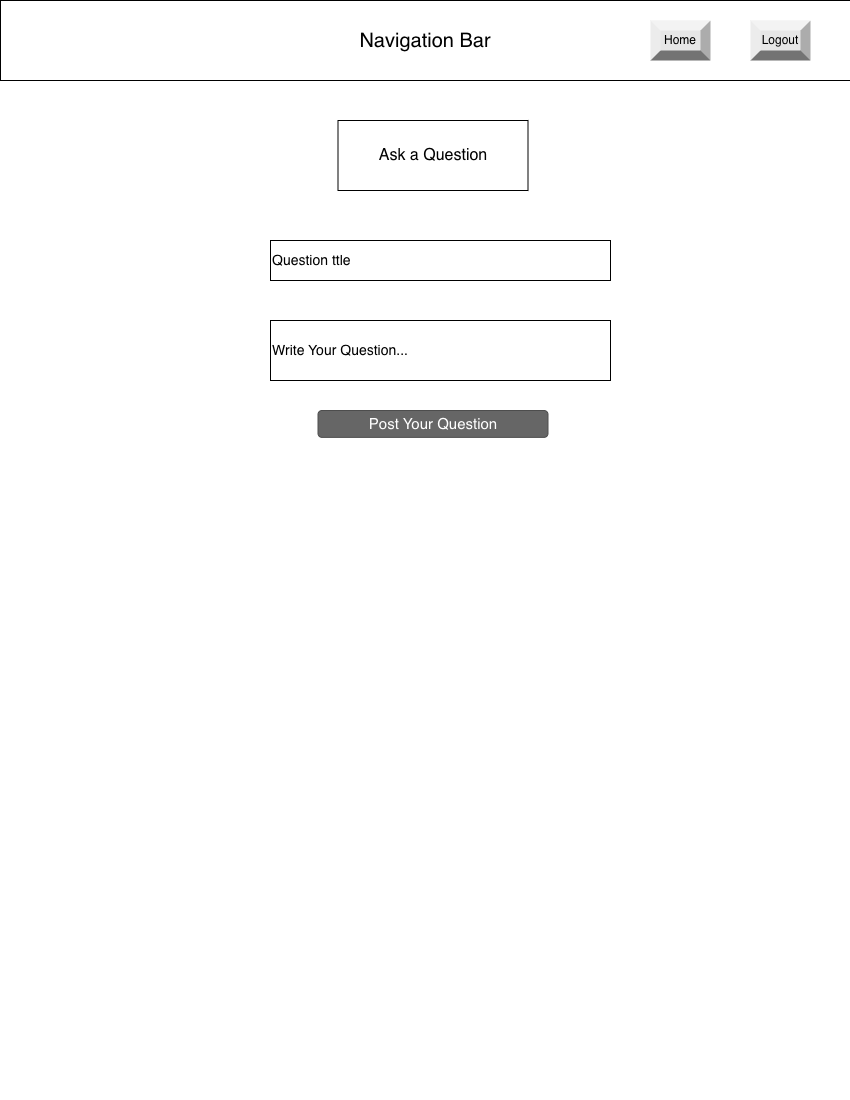

The diagram above was exported from draw.io. Its source (the exported page's mxGraphModel, read from the mxfile embedded in the PNG):
<mxGraphModel dx="1504" dy="1036" grid="1" gridSize="10" guides="1" tooltips="1" connect="1" arrows="1" fold="1" page="1" pageScale="1" pageWidth="850" pageHeight="1100" math="0" shadow="0">
  <root>
    <mxCell id="0" />
    <mxCell id="1" parent="0" />
    <mxCell id="w_LPj20ofB1FD8sgqPA_-1" parent="1" style="rounded=0;whiteSpace=wrap;html=1;" value="&lt;font style=&quot;font-size: 20px;&quot;&gt;Navigation Bar&lt;/font&gt;" vertex="1">
      <mxGeometry height="80" width="850" as="geometry" />
    </mxCell>
    <mxCell id="w_LPj20ofB1FD8sgqPA_-9" parent="1" style="rounded=0;whiteSpace=wrap;html=1;" value="&lt;font style=&quot;font-size: 16px;&quot;&gt;Ask a Question&lt;/font&gt;" vertex="1">
      <mxGeometry height="70" width="190" x="337.5" y="120" as="geometry" />
    </mxCell>
    <mxCell id="w_LPj20ofB1FD8sgqPA_-16" parent="1" style="rounded=1;html=1;shadow=0;dashed=0;whiteSpace=wrap;fontSize=10;fillColor=#666666;align=center;strokeColor=#4D4D4D;fontColor=#ffffff;" value="&lt;font style=&quot;font-size: 15px;&quot;&gt;Post Your Question&lt;/font&gt;" vertex="1">
      <mxGeometry height="26.88" width="230" x="317.5" y="410" as="geometry" />
    </mxCell>
    <mxCell id="w_LPj20ofB1FD8sgqPA_-22" parent="1" style="labelPosition=center;verticalLabelPosition=middle;align=center;html=1;shape=mxgraph.basic.shaded_button;dx=10;fillColor=#E6E6E6;strokeColor=none;whiteSpace=wrap;" value="Home" vertex="1">
      <mxGeometry height="40" width="60" x="650" y="20" as="geometry" />
    </mxCell>
    <mxCell id="w_LPj20ofB1FD8sgqPA_-23" parent="1" style="labelPosition=center;verticalLabelPosition=middle;align=center;html=1;shape=mxgraph.basic.shaded_button;dx=10;fillColor=#E6E6E6;strokeColor=none;whiteSpace=wrap;" value="Logout" vertex="1">
      <mxGeometry height="40" width="60" x="750" y="20" as="geometry" />
    </mxCell>
    <mxCell id="w_LPj20ofB1FD8sgqPA_-31" parent="1" style="rounded=0;whiteSpace=wrap;html=1;align=left;" value="&lt;font style=&quot;font-size: 14px;&quot;&gt;Question ttle&lt;/font&gt;" vertex="1">
      <mxGeometry height="40" width="340" x="270" y="240" as="geometry" />
    </mxCell>
    <mxCell id="w_LPj20ofB1FD8sgqPA_-32" parent="1" style="rounded=0;whiteSpace=wrap;html=1;align=left;" value="&lt;font style=&quot;font-size: 14px;&quot;&gt;Write Your Question...&lt;/font&gt;" vertex="1">
      <mxGeometry height="60" width="340" x="270" y="320" as="geometry" />
    </mxCell>
  </root>
</mxGraphModel>